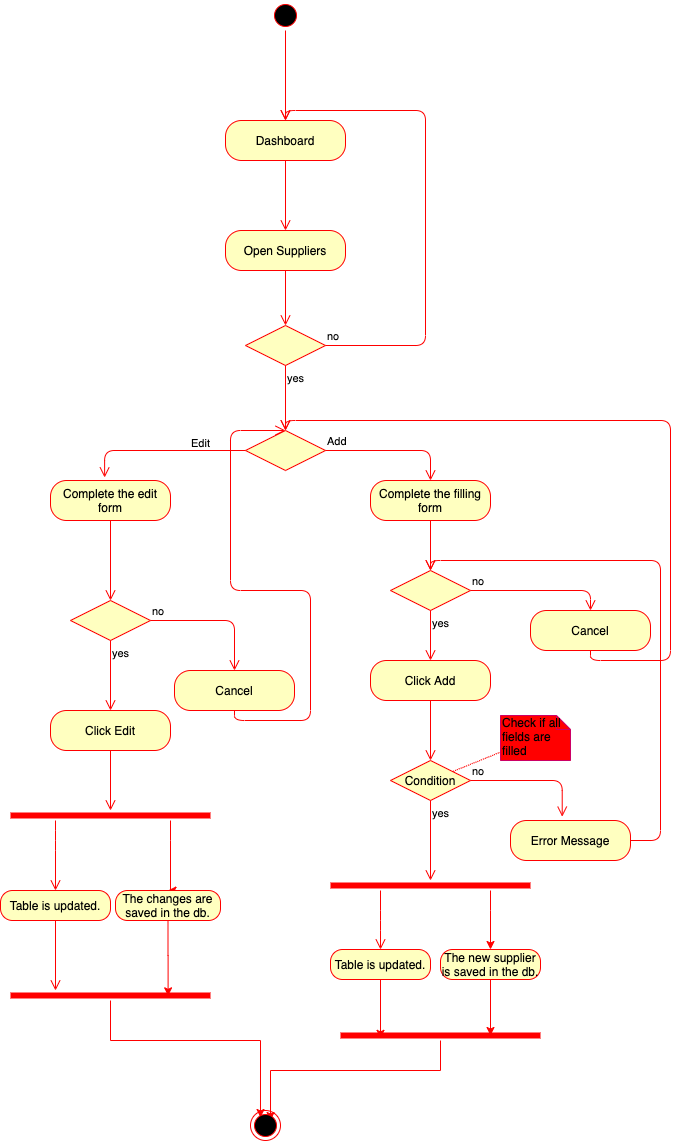

The diagram above was exported from draw.io. Its source (the exported page's mxGraphModel, read from the mxfile embedded in the PNG):
<mxGraphModel dx="786" dy="514" grid="1" gridSize="10" guides="1" tooltips="1" connect="1" arrows="1" fold="1" page="1" pageScale="1" pageWidth="827" pageHeight="1169" math="0" shadow="0">
  <root>
    <mxCell id="0" />
    <mxCell id="1" parent="0" />
    <mxCell id="I0RRrzLK5wwq5WnygX9O-1" value="" style="ellipse;html=1;shape=startState;fillColor=#000000;strokeColor=#ff0000;" parent="1" vertex="1">
      <mxGeometry x="390" y="220" width="30" height="30" as="geometry" />
    </mxCell>
    <mxCell id="I0RRrzLK5wwq5WnygX9O-2" value="" style="edgeStyle=orthogonalEdgeStyle;html=1;verticalAlign=bottom;endArrow=open;endSize=8;strokeColor=#ff0000;entryX=0.5;entryY=0;entryDx=0;entryDy=0;" parent="1" source="I0RRrzLK5wwq5WnygX9O-1" target="I0RRrzLK5wwq5WnygX9O-3" edge="1">
      <mxGeometry relative="1" as="geometry">
        <mxPoint x="405" y="310" as="targetPoint" />
      </mxGeometry>
    </mxCell>
    <mxCell id="I0RRrzLK5wwq5WnygX9O-3" value="Dashboard" style="rounded=1;whiteSpace=wrap;html=1;arcSize=40;fontColor=#000000;fillColor=#ffffc0;strokeColor=#ff0000;" parent="1" vertex="1">
      <mxGeometry x="345" y="340" width="120" height="40" as="geometry" />
    </mxCell>
    <mxCell id="I0RRrzLK5wwq5WnygX9O-26" value="" style="edgeStyle=orthogonalEdgeStyle;html=1;verticalAlign=bottom;endArrow=open;endSize=8;strokeColor=#ff0000;entryX=0.5;entryY=0;entryDx=0;entryDy=0;" parent="1" source="I0RRrzLK5wwq5WnygX9O-3" target="I0RRrzLK5wwq5WnygX9O-94" edge="1">
      <mxGeometry relative="1" as="geometry">
        <mxPoint x="405" y="470" as="targetPoint" />
        <mxPoint x="405" y="420" as="sourcePoint" />
        <Array as="points" />
      </mxGeometry>
    </mxCell>
    <mxCell id="I0RRrzLK5wwq5WnygX9O-94" value="Open Suppliers" style="rounded=1;whiteSpace=wrap;html=1;arcSize=40;fontColor=#000000;fillColor=#ffffc0;strokeColor=#ff0000;" parent="1" vertex="1">
      <mxGeometry x="345" y="450" width="120" height="40" as="geometry" />
    </mxCell>
    <mxCell id="I0RRrzLK5wwq5WnygX9O-95" value="" style="edgeStyle=orthogonalEdgeStyle;html=1;verticalAlign=bottom;endArrow=open;endSize=8;strokeColor=#ff0000;entryX=0.5;entryY=0;entryDx=0;entryDy=0;" parent="1" source="I0RRrzLK5wwq5WnygX9O-94" target="I0RRrzLK5wwq5WnygX9O-96" edge="1">
      <mxGeometry relative="1" as="geometry">
        <mxPoint x="405" y="541.6666666666666" as="targetPoint" />
      </mxGeometry>
    </mxCell>
    <mxCell id="I0RRrzLK5wwq5WnygX9O-96" value="" style="rhombus;whiteSpace=wrap;html=1;fillColor=#ffffc0;strokeColor=#ff0000;" parent="1" vertex="1">
      <mxGeometry x="365" y="545" width="80" height="40" as="geometry" />
    </mxCell>
    <mxCell id="I0RRrzLK5wwq5WnygX9O-97" value="no" style="edgeStyle=orthogonalEdgeStyle;html=1;align=left;verticalAlign=bottom;endArrow=open;endSize=8;strokeColor=#ff0000;" parent="1" source="I0RRrzLK5wwq5WnygX9O-96" edge="1">
      <mxGeometry x="-1" relative="1" as="geometry">
        <mxPoint x="405" y="340" as="targetPoint" />
        <Array as="points">
          <mxPoint x="545" y="565" />
          <mxPoint x="545" y="330" />
          <mxPoint x="405" y="330" />
        </Array>
      </mxGeometry>
    </mxCell>
    <mxCell id="I0RRrzLK5wwq5WnygX9O-98" value="yes" style="edgeStyle=orthogonalEdgeStyle;html=1;align=left;verticalAlign=top;endArrow=open;endSize=8;strokeColor=#ff0000;entryX=0.5;entryY=0;entryDx=0;entryDy=0;" parent="1" source="I0RRrzLK5wwq5WnygX9O-96" target="I0RRrzLK5wwq5WnygX9O-99" edge="1">
      <mxGeometry x="-1" relative="1" as="geometry">
        <mxPoint x="405" y="650" as="targetPoint" />
      </mxGeometry>
    </mxCell>
    <mxCell id="I0RRrzLK5wwq5WnygX9O-99" value="" style="rhombus;whiteSpace=wrap;html=1;fillColor=#ffffc0;strokeColor=#ff0000;" parent="1" vertex="1">
      <mxGeometry x="365" y="650" width="80" height="40" as="geometry" />
    </mxCell>
    <mxCell id="I0RRrzLK5wwq5WnygX9O-100" value="Add" style="edgeStyle=orthogonalEdgeStyle;html=1;align=left;verticalAlign=bottom;endArrow=open;endSize=8;strokeColor=#ff0000;entryX=0.5;entryY=0;entryDx=0;entryDy=0;" parent="1" source="I0RRrzLK5wwq5WnygX9O-99" target="I0RRrzLK5wwq5WnygX9O-103" edge="1">
      <mxGeometry x="-1" relative="1" as="geometry">
        <mxPoint x="520" y="670" as="targetPoint" />
      </mxGeometry>
    </mxCell>
    <mxCell id="I0RRrzLK5wwq5WnygX9O-101" value="Edit&lt;br&gt;" style="edgeStyle=orthogonalEdgeStyle;html=1;align=left;verticalAlign=top;endArrow=open;endSize=8;strokeColor=#ff0000;exitX=0;exitY=0.5;exitDx=0;exitDy=0;entryX=0.451;entryY=-0.075;entryDx=0;entryDy=0;entryPerimeter=0;" parent="1" source="I0RRrzLK5wwq5WnygX9O-99" target="I0RRrzLK5wwq5WnygX9O-119" edge="1">
      <mxGeometry x="-0.3333" y="-20" relative="1" as="geometry">
        <mxPoint x="290" y="670" as="targetPoint" />
        <mxPoint as="offset" />
      </mxGeometry>
    </mxCell>
    <mxCell id="I0RRrzLK5wwq5WnygX9O-102" style="edgeStyle=orthogonalEdgeStyle;rounded=0;orthogonalLoop=1;jettySize=auto;html=1;exitX=0.5;exitY=1;exitDx=0;exitDy=0;" parent="1" source="I0RRrzLK5wwq5WnygX9O-99" target="I0RRrzLK5wwq5WnygX9O-99" edge="1">
      <mxGeometry relative="1" as="geometry" />
    </mxCell>
    <mxCell id="I0RRrzLK5wwq5WnygX9O-103" value="Complete the filling form" style="rounded=1;whiteSpace=wrap;html=1;arcSize=40;fontColor=#000000;fillColor=#ffffc0;strokeColor=#ff0000;" parent="1" vertex="1">
      <mxGeometry x="490" y="700" width="120" height="40" as="geometry" />
    </mxCell>
    <mxCell id="I0RRrzLK5wwq5WnygX9O-104" value="" style="edgeStyle=orthogonalEdgeStyle;html=1;verticalAlign=bottom;endArrow=open;endSize=8;strokeColor=#ff0000;entryX=0.5;entryY=0;entryDx=0;entryDy=0;" parent="1" source="I0RRrzLK5wwq5WnygX9O-103" target="I0RRrzLK5wwq5WnygX9O-105" edge="1">
      <mxGeometry relative="1" as="geometry">
        <mxPoint x="550" y="800" as="targetPoint" />
      </mxGeometry>
    </mxCell>
    <mxCell id="I0RRrzLK5wwq5WnygX9O-105" value="" style="rhombus;whiteSpace=wrap;html=1;fillColor=#ffffc0;strokeColor=#ff0000;" parent="1" vertex="1">
      <mxGeometry x="510" y="790" width="80" height="40" as="geometry" />
    </mxCell>
    <mxCell id="I0RRrzLK5wwq5WnygX9O-106" value="no" style="edgeStyle=orthogonalEdgeStyle;html=1;align=left;verticalAlign=bottom;endArrow=open;endSize=8;strokeColor=#ff0000;entryX=0.5;entryY=0;entryDx=0;entryDy=0;" parent="1" source="I0RRrzLK5wwq5WnygX9O-105" target="I0RRrzLK5wwq5WnygX9O-110" edge="1">
      <mxGeometry x="-1" relative="1" as="geometry">
        <mxPoint x="700" y="810" as="targetPoint" />
        <Array as="points">
          <mxPoint x="710" y="810" />
        </Array>
      </mxGeometry>
    </mxCell>
    <mxCell id="I0RRrzLK5wwq5WnygX9O-107" value="yes" style="edgeStyle=orthogonalEdgeStyle;html=1;align=left;verticalAlign=top;endArrow=open;endSize=8;strokeColor=#ff0000;entryX=0.5;entryY=0;entryDx=0;entryDy=0;" parent="1" source="I0RRrzLK5wwq5WnygX9O-105" target="I0RRrzLK5wwq5WnygX9O-108" edge="1">
      <mxGeometry x="-1" relative="1" as="geometry">
        <mxPoint x="550" y="910" as="targetPoint" />
      </mxGeometry>
    </mxCell>
    <mxCell id="I0RRrzLK5wwq5WnygX9O-108" value="Click Add" style="rounded=1;whiteSpace=wrap;html=1;arcSize=40;fontColor=#000000;fillColor=#ffffc0;strokeColor=#ff0000;" parent="1" vertex="1">
      <mxGeometry x="490" y="880" width="120" height="40" as="geometry" />
    </mxCell>
    <mxCell id="I0RRrzLK5wwq5WnygX9O-109" value="" style="edgeStyle=orthogonalEdgeStyle;html=1;verticalAlign=bottom;endArrow=open;endSize=8;strokeColor=#ff0000;entryX=0.5;entryY=0;entryDx=0;entryDy=0;" parent="1" source="I0RRrzLK5wwq5WnygX9O-108" target="I0RRrzLK5wwq5WnygX9O-112" edge="1">
      <mxGeometry relative="1" as="geometry">
        <mxPoint x="550" y="1030" as="targetPoint" />
      </mxGeometry>
    </mxCell>
    <mxCell id="I0RRrzLK5wwq5WnygX9O-110" value="Cancel" style="rounded=1;whiteSpace=wrap;html=1;arcSize=40;fontColor=#000000;fillColor=#ffffc0;strokeColor=#ff0000;" parent="1" vertex="1">
      <mxGeometry x="650" y="830" width="120" height="40" as="geometry" />
    </mxCell>
    <mxCell id="I0RRrzLK5wwq5WnygX9O-111" value="" style="edgeStyle=orthogonalEdgeStyle;html=1;verticalAlign=bottom;endArrow=open;endSize=8;strokeColor=#ff0000;entryX=0.5;entryY=0;entryDx=0;entryDy=0;" parent="1" source="I0RRrzLK5wwq5WnygX9O-110" target="I0RRrzLK5wwq5WnygX9O-99" edge="1">
      <mxGeometry relative="1" as="geometry">
        <mxPoint x="710" y="930" as="targetPoint" />
        <Array as="points">
          <mxPoint x="710" y="880" />
          <mxPoint x="790" y="880" />
          <mxPoint x="790" y="640" />
          <mxPoint x="405" y="640" />
        </Array>
      </mxGeometry>
    </mxCell>
    <mxCell id="I0RRrzLK5wwq5WnygX9O-112" value="Condition" style="rhombus;whiteSpace=wrap;html=1;fillColor=#ffffc0;strokeColor=#ff0000;" parent="1" vertex="1">
      <mxGeometry x="510" y="980" width="80" height="40" as="geometry" />
    </mxCell>
    <mxCell id="I0RRrzLK5wwq5WnygX9O-113" value="no" style="edgeStyle=orthogonalEdgeStyle;html=1;align=left;verticalAlign=bottom;endArrow=open;endSize=8;strokeColor=#ff0000;entryX=0.431;entryY=-0.096;entryDx=0;entryDy=0;entryPerimeter=0;" parent="1" source="I0RRrzLK5wwq5WnygX9O-112" target="I0RRrzLK5wwq5WnygX9O-117" edge="1">
      <mxGeometry x="-1" relative="1" as="geometry">
        <mxPoint x="690" y="1070" as="targetPoint" />
      </mxGeometry>
    </mxCell>
    <mxCell id="I0RRrzLK5wwq5WnygX9O-114" value="yes" style="edgeStyle=orthogonalEdgeStyle;html=1;align=left;verticalAlign=top;endArrow=open;endSize=8;strokeColor=#ff0000;" parent="1" source="I0RRrzLK5wwq5WnygX9O-112" target="I0RRrzLK5wwq5WnygX9O-123" edge="1">
      <mxGeometry x="-1" relative="1" as="geometry">
        <mxPoint x="550" y="1120" as="targetPoint" />
      </mxGeometry>
    </mxCell>
    <mxCell id="I0RRrzLK5wwq5WnygX9O-117" value="Error Message" style="rounded=1;whiteSpace=wrap;html=1;arcSize=40;fontColor=#000000;fillColor=#ffffc0;strokeColor=#ff0000;" parent="1" vertex="1">
      <mxGeometry x="630" y="1040" width="120" height="40" as="geometry" />
    </mxCell>
    <mxCell id="I0RRrzLK5wwq5WnygX9O-118" value="" style="edgeStyle=orthogonalEdgeStyle;html=1;verticalAlign=bottom;endArrow=open;endSize=8;strokeColor=#ff0000;entryX=0.5;entryY=0;entryDx=0;entryDy=0;" parent="1" source="I0RRrzLK5wwq5WnygX9O-117" target="I0RRrzLK5wwq5WnygX9O-105" edge="1">
      <mxGeometry relative="1" as="geometry">
        <mxPoint x="690" y="1120" as="targetPoint" />
        <Array as="points">
          <mxPoint x="780" y="1060" />
          <mxPoint x="780" y="780" />
          <mxPoint x="550" y="780" />
        </Array>
      </mxGeometry>
    </mxCell>
    <mxCell id="I0RRrzLK5wwq5WnygX9O-119" value="Complete the edit form" style="rounded=1;whiteSpace=wrap;html=1;arcSize=40;fontColor=#000000;fillColor=#ffffc0;strokeColor=#ff0000;" parent="1" vertex="1">
      <mxGeometry x="170" y="700" width="120" height="40" as="geometry" />
    </mxCell>
    <mxCell id="I0RRrzLK5wwq5WnygX9O-120" value="" style="edgeStyle=orthogonalEdgeStyle;html=1;verticalAlign=bottom;endArrow=open;endSize=8;strokeColor=#ff0000;entryX=0.5;entryY=0;entryDx=0;entryDy=0;" parent="1" source="I0RRrzLK5wwq5WnygX9O-119" target="I0RRrzLK5wwq5WnygX9O-133" edge="1">
      <mxGeometry relative="1" as="geometry">
        <mxPoint x="300" y="800" as="targetPoint" />
      </mxGeometry>
    </mxCell>
    <mxCell id="I0RRrzLK5wwq5WnygX9O-128" style="edgeStyle=orthogonalEdgeStyle;rounded=0;orthogonalLoop=1;jettySize=auto;html=1;strokeColor=#FF0000;" parent="1" source="I0RRrzLK5wwq5WnygX9O-123" target="I0RRrzLK5wwq5WnygX9O-126" edge="1">
      <mxGeometry relative="1" as="geometry">
        <Array as="points">
          <mxPoint x="610" y="1130" />
          <mxPoint x="610" y="1130" />
        </Array>
      </mxGeometry>
    </mxCell>
    <mxCell id="I0RRrzLK5wwq5WnygX9O-123" value="" style="shape=line;html=1;strokeWidth=6;strokeColor=#ff0000;" parent="1" vertex="1">
      <mxGeometry x="450" y="1100" width="200" height="10" as="geometry" />
    </mxCell>
    <mxCell id="I0RRrzLK5wwq5WnygX9O-124" value="" style="edgeStyle=orthogonalEdgeStyle;html=1;verticalAlign=bottom;endArrow=open;endSize=8;strokeColor=#ff0000;" parent="1" source="I0RRrzLK5wwq5WnygX9O-123" target="I0RRrzLK5wwq5WnygX9O-125" edge="1">
      <mxGeometry relative="1" as="geometry">
        <mxPoint x="550" y="1210" as="targetPoint" />
        <Array as="points">
          <mxPoint x="500" y="1140" />
          <mxPoint x="500" y="1140" />
        </Array>
      </mxGeometry>
    </mxCell>
    <mxCell id="I0RRrzLK5wwq5WnygX9O-131" style="edgeStyle=orthogonalEdgeStyle;rounded=0;orthogonalLoop=1;jettySize=auto;html=1;entryX=0.2;entryY=0.783;entryDx=0;entryDy=0;entryPerimeter=0;strokeColor=#FF0000;" parent="1" source="I0RRrzLK5wwq5WnygX9O-125" target="I0RRrzLK5wwq5WnygX9O-129" edge="1">
      <mxGeometry relative="1" as="geometry" />
    </mxCell>
    <mxCell id="I0RRrzLK5wwq5WnygX9O-125" value="Table is updated." style="rounded=1;whiteSpace=wrap;html=1;arcSize=40;fontColor=#000000;fillColor=#ffffc0;strokeColor=#ff0000;" parent="1" vertex="1">
      <mxGeometry x="450" y="1169" width="100" height="30" as="geometry" />
    </mxCell>
    <mxCell id="I0RRrzLK5wwq5WnygX9O-132" style="edgeStyle=orthogonalEdgeStyle;rounded=0;orthogonalLoop=1;jettySize=auto;html=1;entryX=0.75;entryY=0.5;entryDx=0;entryDy=0;entryPerimeter=0;strokeColor=#FF0000;" parent="1" source="I0RRrzLK5wwq5WnygX9O-126" target="I0RRrzLK5wwq5WnygX9O-129" edge="1">
      <mxGeometry relative="1" as="geometry" />
    </mxCell>
    <mxCell id="I0RRrzLK5wwq5WnygX9O-126" value="The new supplier is saved in the db." style="rounded=1;whiteSpace=wrap;html=1;arcSize=40;fontColor=#000000;fillColor=#ffffc0;strokeColor=#ff0000;" parent="1" vertex="1">
      <mxGeometry x="560" y="1169" width="100" height="30" as="geometry" />
    </mxCell>
    <mxCell id="I0RRrzLK5wwq5WnygX9O-152" style="edgeStyle=orthogonalEdgeStyle;rounded=0;orthogonalLoop=1;jettySize=auto;html=1;entryX=0.667;entryY=0.333;entryDx=0;entryDy=0;entryPerimeter=0;strokeColor=#FF0000;" parent="1" source="I0RRrzLK5wwq5WnygX9O-129" target="I0RRrzLK5wwq5WnygX9O-150" edge="1">
      <mxGeometry relative="1" as="geometry">
        <Array as="points">
          <mxPoint x="560" y="1290" />
          <mxPoint x="390" y="1290" />
        </Array>
      </mxGeometry>
    </mxCell>
    <mxCell id="I0RRrzLK5wwq5WnygX9O-129" value="" style="shape=line;html=1;strokeWidth=6;strokeColor=#ff0000;" parent="1" vertex="1">
      <mxGeometry x="460" y="1250" width="200" height="10" as="geometry" />
    </mxCell>
    <mxCell id="I0RRrzLK5wwq5WnygX9O-133" value="" style="rhombus;whiteSpace=wrap;html=1;fillColor=#ffffc0;strokeColor=#ff0000;" parent="1" vertex="1">
      <mxGeometry x="190" y="820" width="80" height="40" as="geometry" />
    </mxCell>
    <mxCell id="I0RRrzLK5wwq5WnygX9O-134" value="no" style="edgeStyle=orthogonalEdgeStyle;html=1;align=left;verticalAlign=bottom;endArrow=open;endSize=8;strokeColor=#ff0000;entryX=0.5;entryY=0;entryDx=0;entryDy=0;" parent="1" source="I0RRrzLK5wwq5WnygX9O-133" target="I0RRrzLK5wwq5WnygX9O-136" edge="1">
      <mxGeometry x="-1" relative="1" as="geometry">
        <mxPoint x="440" y="840" as="targetPoint" />
      </mxGeometry>
    </mxCell>
    <mxCell id="I0RRrzLK5wwq5WnygX9O-135" value="yes" style="edgeStyle=orthogonalEdgeStyle;html=1;align=left;verticalAlign=top;endArrow=open;endSize=8;strokeColor=#ff0000;entryX=0.5;entryY=0;entryDx=0;entryDy=0;" parent="1" source="I0RRrzLK5wwq5WnygX9O-133" target="I0RRrzLK5wwq5WnygX9O-138" edge="1">
      <mxGeometry x="-1" relative="1" as="geometry">
        <mxPoint x="230" y="930" as="targetPoint" />
      </mxGeometry>
    </mxCell>
    <mxCell id="I0RRrzLK5wwq5WnygX9O-136" value="Cancel" style="rounded=1;whiteSpace=wrap;html=1;arcSize=40;fontColor=#000000;fillColor=#ffffc0;strokeColor=#ff0000;" parent="1" vertex="1">
      <mxGeometry x="294" y="890" width="120" height="40" as="geometry" />
    </mxCell>
    <mxCell id="I0RRrzLK5wwq5WnygX9O-137" value="" style="edgeStyle=orthogonalEdgeStyle;html=1;verticalAlign=bottom;endArrow=open;endSize=8;strokeColor=#ff0000;" parent="1" source="I0RRrzLK5wwq5WnygX9O-136" target="I0RRrzLK5wwq5WnygX9O-99" edge="1">
      <mxGeometry relative="1" as="geometry">
        <mxPoint x="260" y="780" as="targetPoint" />
        <Array as="points">
          <mxPoint x="354" y="940" />
          <mxPoint x="430" y="940" />
          <mxPoint x="430" y="810" />
          <mxPoint x="350" y="810" />
          <mxPoint x="350" y="650" />
        </Array>
      </mxGeometry>
    </mxCell>
    <mxCell id="I0RRrzLK5wwq5WnygX9O-138" value="Click Edit" style="rounded=1;whiteSpace=wrap;html=1;arcSize=40;fontColor=#000000;fillColor=#ffffc0;strokeColor=#ff0000;" parent="1" vertex="1">
      <mxGeometry x="170" y="930" width="120" height="40" as="geometry" />
    </mxCell>
    <mxCell id="I0RRrzLK5wwq5WnygX9O-139" value="" style="edgeStyle=orthogonalEdgeStyle;html=1;verticalAlign=bottom;endArrow=open;endSize=8;strokeColor=#ff0000;" parent="1" source="I0RRrzLK5wwq5WnygX9O-138" target="I0RRrzLK5wwq5WnygX9O-140" edge="1">
      <mxGeometry relative="1" as="geometry">
        <mxPoint x="230" y="1010" as="targetPoint" />
      </mxGeometry>
    </mxCell>
    <mxCell id="I0RRrzLK5wwq5WnygX9O-146" style="edgeStyle=orthogonalEdgeStyle;rounded=0;orthogonalLoop=1;jettySize=auto;html=1;entryX=0.5;entryY=0;entryDx=0;entryDy=0;strokeColor=#FF0000;" parent="1" source="I0RRrzLK5wwq5WnygX9O-140" target="I0RRrzLK5wwq5WnygX9O-144" edge="1">
      <mxGeometry relative="1" as="geometry">
        <Array as="points">
          <mxPoint x="290" y="1060" />
          <mxPoint x="290" y="1060" />
        </Array>
      </mxGeometry>
    </mxCell>
    <mxCell id="I0RRrzLK5wwq5WnygX9O-140" value="" style="shape=line;html=1;strokeWidth=6;strokeColor=#ff0000;" parent="1" vertex="1">
      <mxGeometry x="130" y="1030" width="200" height="10" as="geometry" />
    </mxCell>
    <mxCell id="I0RRrzLK5wwq5WnygX9O-141" value="" style="edgeStyle=orthogonalEdgeStyle;html=1;verticalAlign=bottom;endArrow=open;endSize=8;strokeColor=#ff0000;entryX=0.5;entryY=0;entryDx=0;entryDy=0;" parent="1" source="I0RRrzLK5wwq5WnygX9O-140" target="I0RRrzLK5wwq5WnygX9O-142" edge="1">
      <mxGeometry relative="1" as="geometry">
        <mxPoint x="230" y="1110" as="targetPoint" />
        <Array as="points">
          <mxPoint x="175" y="1060" />
          <mxPoint x="175" y="1060" />
        </Array>
      </mxGeometry>
    </mxCell>
    <mxCell id="I0RRrzLK5wwq5WnygX9O-142" value="Table is updated." style="rounded=1;whiteSpace=wrap;html=1;arcSize=40;fontColor=#000000;fillColor=#ffffc0;strokeColor=#ff0000;" parent="1" vertex="1">
      <mxGeometry x="120" y="1110" width="110" height="30" as="geometry" />
    </mxCell>
    <mxCell id="I0RRrzLK5wwq5WnygX9O-143" value="" style="edgeStyle=orthogonalEdgeStyle;html=1;verticalAlign=bottom;endArrow=open;endSize=8;strokeColor=#ff0000;" parent="1" source="I0RRrzLK5wwq5WnygX9O-142" target="I0RRrzLK5wwq5WnygX9O-147" edge="1">
      <mxGeometry relative="1" as="geometry">
        <mxPoint x="175" y="1210" as="targetPoint" />
        <Array as="points">
          <mxPoint x="175" y="1220" />
          <mxPoint x="175" y="1220" />
        </Array>
      </mxGeometry>
    </mxCell>
    <mxCell id="I0RRrzLK5wwq5WnygX9O-149" style="edgeStyle=orthogonalEdgeStyle;rounded=0;orthogonalLoop=1;jettySize=auto;html=1;entryX=0.788;entryY=0.533;entryDx=0;entryDy=0;entryPerimeter=0;strokeColor=#FF0000;" parent="1" source="I0RRrzLK5wwq5WnygX9O-144" target="I0RRrzLK5wwq5WnygX9O-147" edge="1">
      <mxGeometry relative="1" as="geometry" />
    </mxCell>
    <mxCell id="I0RRrzLK5wwq5WnygX9O-144" value="The changes are saved in the db." style="rounded=1;whiteSpace=wrap;html=1;arcSize=40;fontColor=#000000;fillColor=#ffffc0;strokeColor=#ff0000;" parent="1" vertex="1">
      <mxGeometry x="235" y="1110" width="105" height="30" as="geometry" />
    </mxCell>
    <mxCell id="I0RRrzLK5wwq5WnygX9O-151" style="edgeStyle=orthogonalEdgeStyle;rounded=0;orthogonalLoop=1;jettySize=auto;html=1;entryX=0.333;entryY=0.233;entryDx=0;entryDy=0;entryPerimeter=0;strokeColor=#FF0000;" parent="1" source="I0RRrzLK5wwq5WnygX9O-147" target="I0RRrzLK5wwq5WnygX9O-150" edge="1">
      <mxGeometry relative="1" as="geometry">
        <Array as="points">
          <mxPoint x="230" y="1260" />
          <mxPoint x="380" y="1260" />
        </Array>
      </mxGeometry>
    </mxCell>
    <mxCell id="I0RRrzLK5wwq5WnygX9O-147" value="" style="shape=line;html=1;strokeWidth=6;strokeColor=#ff0000;" parent="1" vertex="1">
      <mxGeometry x="130" y="1210" width="200" height="10" as="geometry" />
    </mxCell>
    <mxCell id="I0RRrzLK5wwq5WnygX9O-150" value="" style="ellipse;html=1;shape=endState;fillColor=#000000;strokeColor=#ff0000;" parent="1" vertex="1">
      <mxGeometry x="370" y="1330" width="30" height="30" as="geometry" />
    </mxCell>
    <mxCell id="I0RRrzLK5wwq5WnygX9O-154" style="rounded=0;orthogonalLoop=1;jettySize=auto;html=1;strokeColor=#FF0000;dashed=1;dashPattern=1 1;endArrow=none;endFill=0;" parent="1" source="I0RRrzLK5wwq5WnygX9O-153" target="I0RRrzLK5wwq5WnygX9O-112" edge="1">
      <mxGeometry relative="1" as="geometry" />
    </mxCell>
    <mxCell id="I0RRrzLK5wwq5WnygX9O-153" value="Check if all fields are filled" style="shape=note;whiteSpace=wrap;html=1;size=14;verticalAlign=top;align=left;spacingTop=-6;fillColor=#FF0000;strokeColor=#CC0066;" parent="1" vertex="1">
      <mxGeometry x="620" y="935" width="70" height="45" as="geometry" />
    </mxCell>
  </root>
</mxGraphModel>